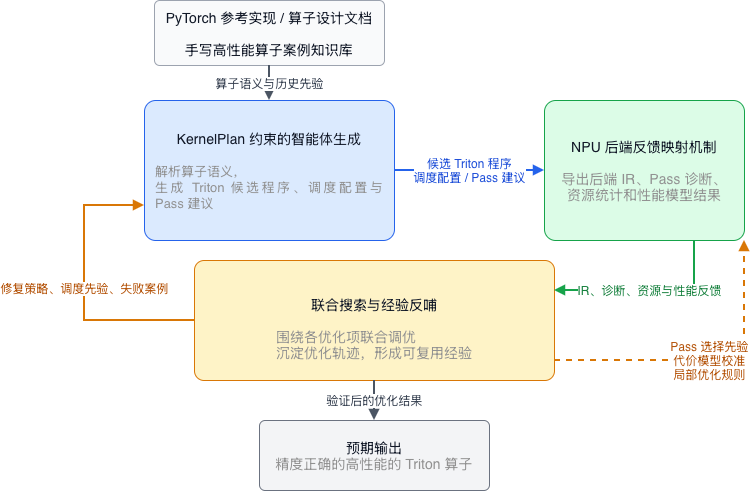

The diagram above was exported from draw.io. Its source (the exported page's mxGraphModel, read from the mxfile embedded in the PNG):
<mxGraphModel dx="1023" dy="749" grid="1" gridSize="10" guides="1" tooltips="1" connect="1" arrows="1" fold="1" page="1" pageScale="1" pageWidth="1200" pageHeight="760" math="0" shadow="0">
  <root>
    <mxCell id="0" />
    <mxCell id="1" parent="0" />
    <mxCell id="input" parent="1" style="rounded=1;whiteSpace=wrap;html=1;arcSize=8;fillColor=#F9FAFB;strokeColor=#9CA3AF;fontSize=14;fontColor=#111827;spacing=12;" value="PyTorch 参考实现 / 算子设计文档&lt;br&gt;&lt;br&gt;手写高性能算子案例知识库" vertex="1">
      <mxGeometry height="65" width="230" x="370" y="150" as="geometry" />
    </mxCell>
    <mxCell id="part1" parent="1" style="rounded=1;whiteSpace=wrap;html=1;arcSize=8;fillColor=#DBEAFE;strokeColor=#2563EB;fontSize=14;fontColor=#111827;spacing=12;" value="KernelPlan 约束的智能体生成&lt;br&gt;&lt;br&gt;&lt;div style=&quot;text-align: justify;&quot;&gt;&lt;font style=&quot;font-size: 13px; color: light-dark(rgb(145, 145, 145), rgb(237, 237, 237));&quot;&gt;解析算子语义，&lt;/font&gt;&lt;/div&gt;&lt;div style=&quot;text-align: justify;&quot;&gt;&lt;font style=&quot;font-size: 13px; color: light-dark(rgb(145, 145, 145), rgb(237, 237, 237));&quot;&gt;生成 Triton 候选程序、调度配置与 Pass 建议&lt;/font&gt;&lt;/div&gt;" vertex="1">
      <mxGeometry height="140" width="250" x="360" y="250" as="geometry" />
    </mxCell>
    <mxCell id="part2" parent="1" style="rounded=1;whiteSpace=wrap;html=1;arcSize=8;fillColor=#DCFCE7;strokeColor=#16A34A;fontSize=14;fontColor=#111827;spacing=12;" value="NPU 后端反馈映射机制&lt;br&gt;&lt;br&gt;&lt;span style=&quot;color: light-dark(rgb(145, 145, 145), rgb(237, 237, 237));&quot;&gt;导出后端 IR、Pass 诊断、资源统计和性能模型结果&lt;/span&gt;" vertex="1">
      <mxGeometry height="140" width="200" x="760" y="250" as="geometry" />
    </mxCell>
    <mxCell id="part3" parent="1" style="rounded=1;whiteSpace=wrap;html=1;arcSize=8;fillColor=#FEF3C7;strokeColor=#D97706;fontSize=14;fontColor=#111827;spacing=12;" value="&lt;div style=&quot;text-align: justify;&quot;&gt;&lt;br&gt;&lt;/div&gt;&lt;div style=&quot;&quot;&gt;联合搜索与经验反哺&lt;/div&gt;&lt;div style=&quot;&quot;&gt;&lt;br&gt;&lt;/div&gt;&lt;div style=&quot;text-align: justify;&quot;&gt;&lt;span style=&quot;color: light-dark(rgb(145, 145, 145), rgb(237, 237, 237));&quot;&gt;围绕各优化项联合调优&lt;/span&gt;&lt;/div&gt;&lt;div style=&quot;text-align: justify;&quot;&gt;&lt;span style=&quot;color: light-dark(rgb(145, 145, 145), rgb(237, 237, 237));&quot;&gt;沉淀优化轨迹，形成可复用经验&lt;/span&gt;&lt;/div&gt;" vertex="1">
      <mxGeometry height="120" width="360" x="410" y="410" as="geometry" />
    </mxCell>
    <mxCell id="output" parent="1" style="rounded=1;whiteSpace=wrap;html=1;arcSize=8;fillColor=#F3F4F6;strokeColor=#6B7280;fontSize=14;fontColor=#111827;spacing=12;" value="预期输出&lt;br&gt;&lt;span style=&quot;color: light-dark(rgb(145, 145, 145), rgb(237, 237, 237));&quot;&gt;精度正确的高性能的 Triton 算子&lt;/span&gt;" vertex="1">
      <mxGeometry height="70" width="230" x="475" y="570" as="geometry" />
    </mxCell>
    <mxCell id="e-input-p1" edge="1" parent="1" source="input" style="edgeStyle=orthogonalEdgeStyle;rounded=0;orthogonalLoop=1;jettySize=auto;html=1;strokeColor=#4B5563;strokeWidth=2;endArrow=block;endFill=1;fontSize=12;fontColor=#374151;" target="part1" value="算子语义与历史先验">
      <mxGeometry relative="1" as="geometry">
        <mxPoint as="offset" />
      </mxGeometry>
    </mxCell>
    <mxCell id="e-p1-p2" edge="1" parent="1" source="part1" style="edgeStyle=orthogonalEdgeStyle;rounded=0;orthogonalLoop=1;jettySize=auto;html=1;strokeColor=#2563EB;strokeWidth=2;endArrow=block;endFill=1;fontSize=12;fontColor=#1D4ED8;" target="part2" value="候选 Triton 程序&#10;调度配置 / Pass 建议">
      <mxGeometry relative="1" as="geometry" />
    </mxCell>
    <mxCell id="e-p2-p3" edge="1" parent="1" source="part2" style="edgeStyle=orthogonalEdgeStyle;rounded=0;orthogonalLoop=1;jettySize=auto;html=1;strokeColor=#16A34A;strokeWidth=2;endArrow=block;endFill=1;fontSize=12;fontColor=#15803D;entryX=1;entryY=0.25;entryDx=0;entryDy=0;" target="part3" value="IR、诊断、资源与性能反馈">
      <mxGeometry relative="1" as="geometry">
        <Array as="points">
          <mxPoint x="910" y="440" />
        </Array>
      </mxGeometry>
    </mxCell>
    <mxCell id="e-p3-p1" edge="1" parent="1" source="part3" style="edgeStyle=orthogonalEdgeStyle;rounded=0;orthogonalLoop=1;jettySize=auto;html=1;strokeColor=#D97706;strokeWidth=2;endArrow=block;endFill=1;fontSize=12;fontColor=#B45309;entryX=0;entryY=0.75;entryDx=0;entryDy=0;exitX=0;exitY=0.5;exitDx=0;exitDy=0;" target="part1" value="修复策略、调度先验、失败案例">
      <mxGeometry relative="1" as="geometry">
        <Array as="points">
          <mxPoint x="300" y="470" />
          <mxPoint x="300" y="355" />
        </Array>
      </mxGeometry>
    </mxCell>
    <mxCell id="e-p3-p2" edge="1" parent="1" style="edgeStyle=orthogonalEdgeStyle;rounded=0;orthogonalLoop=1;jettySize=auto;html=1;strokeColor=#D97706;strokeWidth=2;dashed=1;endArrow=block;endFill=1;fontSize=12;fontColor=#B45309;entryX=1;entryY=1;entryDx=0;entryDy=0;" target="part2" value="Pass 选择先验&#10;代价模型校准&#10;局部优化规则">
      <mxGeometry relative="1" as="geometry">
        <Array as="points">
          <mxPoint x="960" y="510" />
        </Array>
        <mxPoint x="770" y="510" as="sourcePoint" />
      </mxGeometry>
    </mxCell>
    <mxCell id="e-p3-output" edge="1" parent="1" source="part3" style="edgeStyle=orthogonalEdgeStyle;rounded=0;orthogonalLoop=1;jettySize=auto;html=1;strokeColor=#4B5563;strokeWidth=2;endArrow=block;endFill=1;fontSize=12;fontColor=#374151;entryX=0.5;entryY=0;entryDx=0;entryDy=0;" target="output" value="验证后的优化结果">
      <mxGeometry relative="1" x="0.0013" as="geometry">
        <mxPoint as="offset" />
        <Array as="points">
          <mxPoint x="590" y="550" />
          <mxPoint x="590" y="550" />
        </Array>
      </mxGeometry>
    </mxCell>
  </root>
</mxGraphModel>